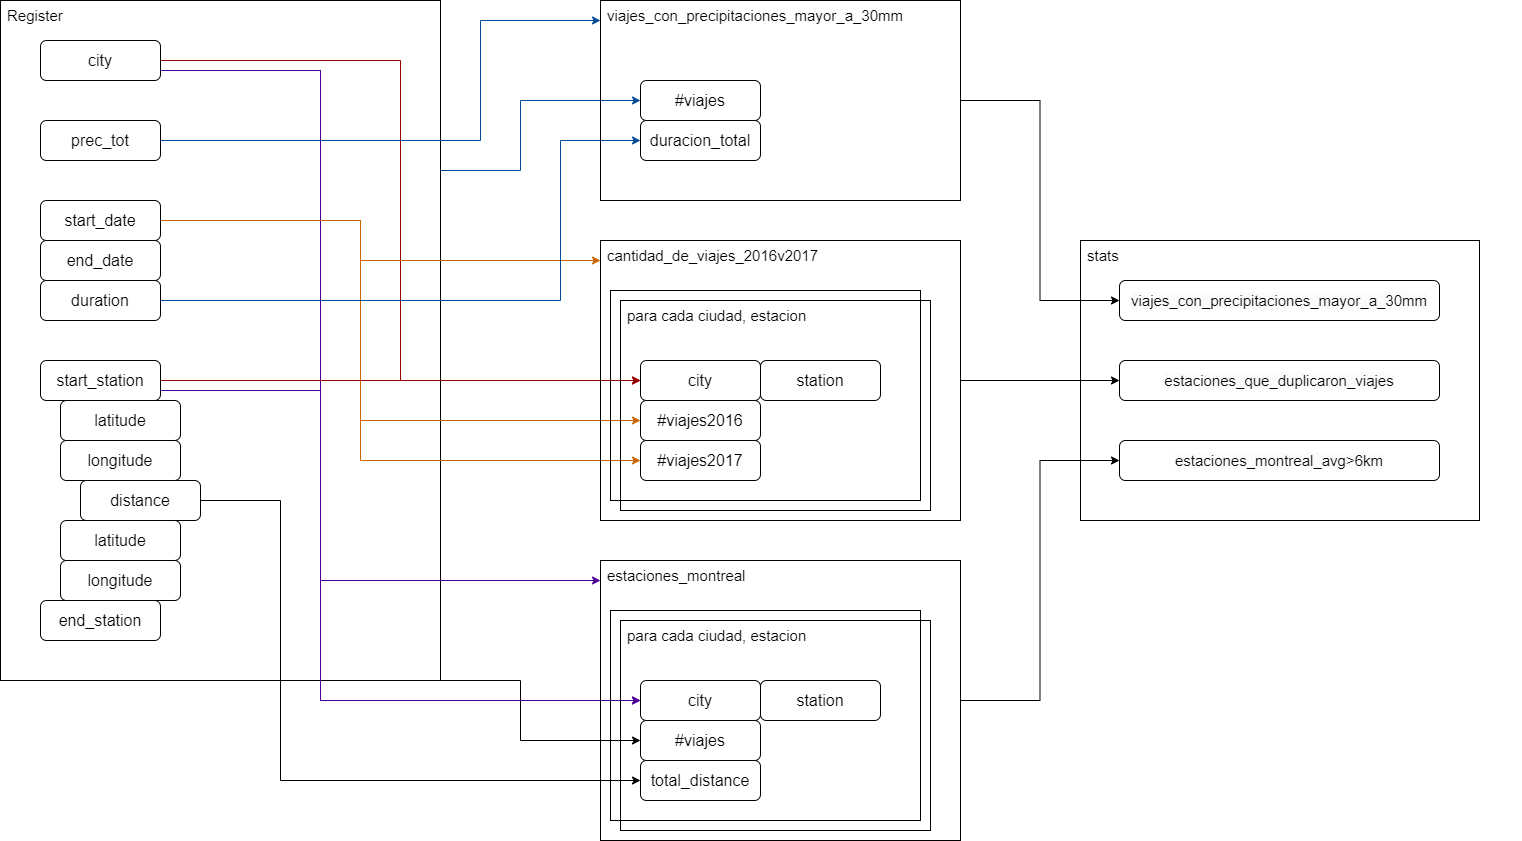

The diagram above was exported from draw.io. Its source (the exported page's mxGraphModel, read from the mxfile embedded in the PNG):
<mxGraphModel dx="1793" dy="884" grid="1" gridSize="10" guides="1" tooltips="1" connect="1" arrows="1" fold="1" page="1" pageScale="1" pageWidth="827" pageHeight="1169" math="0" shadow="0">
  <root>
    <mxCell id="0" />
    <mxCell id="1" parent="0" />
    <mxCell id="6LUTsDQ45pPqNZa0zPdd-7" style="edgeStyle=orthogonalEdgeStyle;rounded=0;orthogonalLoop=1;jettySize=auto;html=1;exitX=1;exitY=0.25;exitDx=0;exitDy=0;entryX=0;entryY=0.5;entryDx=0;entryDy=0;strokeColor=#004C99;" edge="1" parent="1" source="VZXRUHwA7DxGOZhcaNgQ-23" target="6LUTsDQ45pPqNZa0zPdd-6">
      <mxGeometry relative="1" as="geometry">
        <Array as="points">
          <mxPoint x="600" y="330" />
          <mxPoint x="600" y="260" />
        </Array>
      </mxGeometry>
    </mxCell>
    <mxCell id="6LUTsDQ45pPqNZa0zPdd-41" style="edgeStyle=orthogonalEdgeStyle;rounded=0;orthogonalLoop=1;jettySize=auto;html=1;exitX=1;exitY=1;exitDx=0;exitDy=0;entryX=0;entryY=0.5;entryDx=0;entryDy=0;" edge="1" parent="1" source="VZXRUHwA7DxGOZhcaNgQ-23" target="6LUTsDQ45pPqNZa0zPdd-33">
      <mxGeometry relative="1" as="geometry">
        <Array as="points">
          <mxPoint x="600" y="840" />
          <mxPoint x="600" y="900" />
        </Array>
      </mxGeometry>
    </mxCell>
    <mxCell id="VZXRUHwA7DxGOZhcaNgQ-23" value="" style="rounded=0;whiteSpace=wrap;html=1;fillColor=none;" vertex="1" parent="1">
      <mxGeometry x="80" y="160" width="440" height="680" as="geometry" />
    </mxCell>
    <mxCell id="6LUTsDQ45pPqNZa0zPdd-18" style="edgeStyle=orthogonalEdgeStyle;rounded=0;orthogonalLoop=1;jettySize=auto;html=1;exitX=1;exitY=0.5;exitDx=0;exitDy=0;entryX=0;entryY=0.5;entryDx=0;entryDy=0;strokeColor=#990000;" edge="1" parent="1" source="VZXRUHwA7DxGOZhcaNgQ-1" target="6LUTsDQ45pPqNZa0zPdd-14">
      <mxGeometry relative="1" as="geometry" />
    </mxCell>
    <mxCell id="6LUTsDQ45pPqNZa0zPdd-38" style="edgeStyle=orthogonalEdgeStyle;rounded=0;orthogonalLoop=1;jettySize=auto;html=1;exitX=1;exitY=0.75;exitDx=0;exitDy=0;entryX=0;entryY=0.5;entryDx=0;entryDy=0;strokeColor=#4C0099;" edge="1" parent="1" source="VZXRUHwA7DxGOZhcaNgQ-1" target="6LUTsDQ45pPqNZa0zPdd-24">
      <mxGeometry relative="1" as="geometry">
        <Array as="points">
          <mxPoint x="400" y="230" />
          <mxPoint x="400" y="740" />
        </Array>
      </mxGeometry>
    </mxCell>
    <mxCell id="6LUTsDQ45pPqNZa0zPdd-39" style="edgeStyle=orthogonalEdgeStyle;rounded=0;orthogonalLoop=1;jettySize=auto;html=1;exitX=1;exitY=0.75;exitDx=0;exitDy=0;entryX=0;entryY=0.5;entryDx=0;entryDy=0;strokeColor=#4C0099;" edge="1" parent="1" source="VZXRUHwA7DxGOZhcaNgQ-1" target="6LUTsDQ45pPqNZa0zPdd-28">
      <mxGeometry relative="1" as="geometry">
        <Array as="points">
          <mxPoint x="400" y="230" />
          <mxPoint x="400" y="860" />
        </Array>
      </mxGeometry>
    </mxCell>
    <mxCell id="VZXRUHwA7DxGOZhcaNgQ-1" value="city" style="rounded=1;whiteSpace=wrap;html=1;fontSize=16;" vertex="1" parent="1">
      <mxGeometry x="120" y="200" width="120" height="40" as="geometry" />
    </mxCell>
    <mxCell id="6LUTsDQ45pPqNZa0zPdd-4" style="edgeStyle=orthogonalEdgeStyle;rounded=0;orthogonalLoop=1;jettySize=auto;html=1;exitX=1;exitY=0.5;exitDx=0;exitDy=0;entryX=0;entryY=0.5;entryDx=0;entryDy=0;strokeColor=#004C99;" edge="1" parent="1" source="VZXRUHwA7DxGOZhcaNgQ-2" target="6LUTsDQ45pPqNZa0zPdd-3">
      <mxGeometry relative="1" as="geometry">
        <Array as="points">
          <mxPoint x="560" y="300" />
          <mxPoint x="560" y="180" />
        </Array>
      </mxGeometry>
    </mxCell>
    <mxCell id="VZXRUHwA7DxGOZhcaNgQ-2" value="prec_tot" style="rounded=1;whiteSpace=wrap;html=1;fontSize=16;" vertex="1" parent="1">
      <mxGeometry x="120" y="280" width="120" height="40" as="geometry" />
    </mxCell>
    <mxCell id="6LUTsDQ45pPqNZa0zPdd-20" style="edgeStyle=orthogonalEdgeStyle;rounded=0;orthogonalLoop=1;jettySize=auto;html=1;exitX=1;exitY=0.5;exitDx=0;exitDy=0;entryX=0;entryY=0.5;entryDx=0;entryDy=0;strokeColor=#CC6600;" edge="1" parent="1" source="VZXRUHwA7DxGOZhcaNgQ-3" target="6LUTsDQ45pPqNZa0zPdd-16">
      <mxGeometry relative="1" as="geometry">
        <Array as="points">
          <mxPoint x="440" y="380" />
          <mxPoint x="440" y="580" />
        </Array>
      </mxGeometry>
    </mxCell>
    <mxCell id="6LUTsDQ45pPqNZa0zPdd-21" style="edgeStyle=orthogonalEdgeStyle;rounded=0;orthogonalLoop=1;jettySize=auto;html=1;exitX=1;exitY=0.5;exitDx=0;exitDy=0;entryX=0;entryY=0.5;entryDx=0;entryDy=0;strokeColor=#CC6600;" edge="1" parent="1" source="VZXRUHwA7DxGOZhcaNgQ-3" target="6LUTsDQ45pPqNZa0zPdd-17">
      <mxGeometry relative="1" as="geometry">
        <Array as="points">
          <mxPoint x="440" y="380" />
          <mxPoint x="440" y="620" />
        </Array>
      </mxGeometry>
    </mxCell>
    <mxCell id="6LUTsDQ45pPqNZa0zPdd-22" style="edgeStyle=orthogonalEdgeStyle;rounded=0;orthogonalLoop=1;jettySize=auto;html=1;exitX=1;exitY=0.5;exitDx=0;exitDy=0;entryX=0;entryY=0.5;entryDx=0;entryDy=0;strokeColor=#CC6600;" edge="1" parent="1" source="VZXRUHwA7DxGOZhcaNgQ-3" target="6LUTsDQ45pPqNZa0zPdd-10">
      <mxGeometry relative="1" as="geometry">
        <Array as="points">
          <mxPoint x="440" y="380" />
          <mxPoint x="440" y="420" />
        </Array>
      </mxGeometry>
    </mxCell>
    <mxCell id="VZXRUHwA7DxGOZhcaNgQ-3" value="start_date" style="rounded=1;whiteSpace=wrap;html=1;fontSize=16;" vertex="1" parent="1">
      <mxGeometry x="120" y="360" width="120" height="40" as="geometry" />
    </mxCell>
    <mxCell id="VZXRUHwA7DxGOZhcaNgQ-4" value="end_date" style="rounded=1;whiteSpace=wrap;html=1;fontSize=16;" vertex="1" parent="1">
      <mxGeometry x="120" y="400" width="120" height="40" as="geometry" />
    </mxCell>
    <mxCell id="6LUTsDQ45pPqNZa0zPdd-19" style="edgeStyle=orthogonalEdgeStyle;rounded=0;orthogonalLoop=1;jettySize=auto;html=1;exitX=1;exitY=0.5;exitDx=0;exitDy=0;strokeColor=#990000;" edge="1" parent="1" source="VZXRUHwA7DxGOZhcaNgQ-5">
      <mxGeometry relative="1" as="geometry">
        <mxPoint x="720" y="540" as="targetPoint" />
      </mxGeometry>
    </mxCell>
    <mxCell id="6LUTsDQ45pPqNZa0zPdd-40" style="edgeStyle=orthogonalEdgeStyle;rounded=0;orthogonalLoop=1;jettySize=auto;html=1;exitX=1;exitY=0.75;exitDx=0;exitDy=0;entryX=0;entryY=0.5;entryDx=0;entryDy=0;strokeColor=#4C0099;" edge="1" parent="1" source="VZXRUHwA7DxGOZhcaNgQ-5" target="6LUTsDQ45pPqNZa0zPdd-28">
      <mxGeometry relative="1" as="geometry">
        <Array as="points">
          <mxPoint x="400" y="550" />
          <mxPoint x="400" y="860" />
        </Array>
      </mxGeometry>
    </mxCell>
    <mxCell id="VZXRUHwA7DxGOZhcaNgQ-5" value="start_station" style="rounded=1;whiteSpace=wrap;html=1;fontSize=16;" vertex="1" parent="1">
      <mxGeometry x="120" y="520" width="120" height="40" as="geometry" />
    </mxCell>
    <mxCell id="VZXRUHwA7DxGOZhcaNgQ-6" value="latitude" style="rounded=1;whiteSpace=wrap;html=1;fontSize=16;" vertex="1" parent="1">
      <mxGeometry x="140" y="560" width="120" height="40" as="geometry" />
    </mxCell>
    <mxCell id="VZXRUHwA7DxGOZhcaNgQ-7" value="longitude" style="rounded=1;whiteSpace=wrap;html=1;fontSize=16;" vertex="1" parent="1">
      <mxGeometry x="140" y="600" width="120" height="40" as="geometry" />
    </mxCell>
    <mxCell id="VZXRUHwA7DxGOZhcaNgQ-12" value="end_station" style="rounded=1;whiteSpace=wrap;html=1;fontSize=16;" vertex="1" parent="1">
      <mxGeometry x="120" y="760" width="120" height="40" as="geometry" />
    </mxCell>
    <mxCell id="VZXRUHwA7DxGOZhcaNgQ-13" value="latitude" style="rounded=1;whiteSpace=wrap;html=1;fontSize=16;" vertex="1" parent="1">
      <mxGeometry x="140" y="680" width="120" height="40" as="geometry" />
    </mxCell>
    <mxCell id="VZXRUHwA7DxGOZhcaNgQ-14" value="longitude" style="rounded=1;whiteSpace=wrap;html=1;fontSize=16;" vertex="1" parent="1">
      <mxGeometry x="140" y="720" width="120" height="40" as="geometry" />
    </mxCell>
    <mxCell id="6LUTsDQ45pPqNZa0zPdd-8" style="edgeStyle=orthogonalEdgeStyle;rounded=0;orthogonalLoop=1;jettySize=auto;html=1;exitX=1;exitY=0.5;exitDx=0;exitDy=0;entryX=0;entryY=0.5;entryDx=0;entryDy=0;strokeColor=#004C99;" edge="1" parent="1" source="VZXRUHwA7DxGOZhcaNgQ-17" target="6LUTsDQ45pPqNZa0zPdd-5">
      <mxGeometry relative="1" as="geometry">
        <Array as="points">
          <mxPoint x="640" y="460" />
          <mxPoint x="640" y="300" />
        </Array>
      </mxGeometry>
    </mxCell>
    <mxCell id="VZXRUHwA7DxGOZhcaNgQ-17" value="duration" style="rounded=1;whiteSpace=wrap;html=1;fontSize=16;" vertex="1" parent="1">
      <mxGeometry x="120" y="440" width="120" height="40" as="geometry" />
    </mxCell>
    <mxCell id="6LUTsDQ45pPqNZa0zPdd-42" style="edgeStyle=orthogonalEdgeStyle;rounded=0;orthogonalLoop=1;jettySize=auto;html=1;exitX=1;exitY=0.5;exitDx=0;exitDy=0;entryX=0;entryY=0.5;entryDx=0;entryDy=0;" edge="1" parent="1" source="VZXRUHwA7DxGOZhcaNgQ-18" target="6LUTsDQ45pPqNZa0zPdd-32">
      <mxGeometry relative="1" as="geometry">
        <Array as="points">
          <mxPoint x="360" y="660" />
          <mxPoint x="360" y="940" />
        </Array>
      </mxGeometry>
    </mxCell>
    <mxCell id="VZXRUHwA7DxGOZhcaNgQ-18" value="distance" style="rounded=1;whiteSpace=wrap;html=1;fontSize=16;" vertex="1" parent="1">
      <mxGeometry x="160" y="640" width="120" height="40" as="geometry" />
    </mxCell>
    <mxCell id="VZXRUHwA7DxGOZhcaNgQ-24" value="Register" style="text;html=1;strokeColor=none;fillColor=none;align=left;verticalAlign=top;whiteSpace=wrap;rounded=0;fontSize=15;spacingLeft=5;spacingBottom=0;" vertex="1" parent="1">
      <mxGeometry x="80" y="160" width="160" height="40" as="geometry" />
    </mxCell>
    <mxCell id="6LUTsDQ45pPqNZa0zPdd-48" style="edgeStyle=orthogonalEdgeStyle;rounded=0;orthogonalLoop=1;jettySize=auto;html=1;exitX=1;exitY=0.5;exitDx=0;exitDy=0;entryX=0;entryY=0.5;entryDx=0;entryDy=0;" edge="1" parent="1" source="6LUTsDQ45pPqNZa0zPdd-2" target="6LUTsDQ45pPqNZa0zPdd-46">
      <mxGeometry relative="1" as="geometry" />
    </mxCell>
    <mxCell id="6LUTsDQ45pPqNZa0zPdd-2" value="" style="rounded=0;whiteSpace=wrap;html=1;fillColor=none;" vertex="1" parent="1">
      <mxGeometry x="680" y="160" width="360" height="200" as="geometry" />
    </mxCell>
    <mxCell id="6LUTsDQ45pPqNZa0zPdd-3" value="viajes_con_precipitaciones_mayor_a_30mm" style="text;html=1;strokeColor=none;fillColor=none;align=left;verticalAlign=top;whiteSpace=wrap;rounded=0;fontSize=15;spacingLeft=5;spacingBottom=0;" vertex="1" parent="1">
      <mxGeometry x="680" y="160" width="440" height="40" as="geometry" />
    </mxCell>
    <mxCell id="6LUTsDQ45pPqNZa0zPdd-5" value="duracion_total" style="rounded=1;whiteSpace=wrap;html=1;fontSize=16;" vertex="1" parent="1">
      <mxGeometry x="720" y="280" width="120" height="40" as="geometry" />
    </mxCell>
    <mxCell id="6LUTsDQ45pPqNZa0zPdd-6" value="#viajes" style="rounded=1;whiteSpace=wrap;html=1;fontSize=16;" vertex="1" parent="1">
      <mxGeometry x="720" y="240" width="120" height="40" as="geometry" />
    </mxCell>
    <mxCell id="6LUTsDQ45pPqNZa0zPdd-49" style="edgeStyle=orthogonalEdgeStyle;rounded=0;orthogonalLoop=1;jettySize=auto;html=1;exitX=1;exitY=0.5;exitDx=0;exitDy=0;" edge="1" parent="1" source="6LUTsDQ45pPqNZa0zPdd-9" target="6LUTsDQ45pPqNZa0zPdd-47">
      <mxGeometry relative="1" as="geometry" />
    </mxCell>
    <mxCell id="6LUTsDQ45pPqNZa0zPdd-9" value="" style="rounded=0;whiteSpace=wrap;html=1;fillColor=none;" vertex="1" parent="1">
      <mxGeometry x="680" y="400" width="360" height="280" as="geometry" />
    </mxCell>
    <mxCell id="6LUTsDQ45pPqNZa0zPdd-10" value="cantidad_de_viajes_2016v2017" style="text;html=1;strokeColor=none;fillColor=none;align=left;verticalAlign=top;whiteSpace=wrap;rounded=0;fontSize=15;spacingLeft=5;spacingBottom=0;" vertex="1" parent="1">
      <mxGeometry x="680" y="400" width="440" height="40" as="geometry" />
    </mxCell>
    <mxCell id="6LUTsDQ45pPqNZa0zPdd-11" value="" style="rounded=0;whiteSpace=wrap;html=1;fillColor=none;" vertex="1" parent="1">
      <mxGeometry x="690" y="450" width="310" height="210" as="geometry" />
    </mxCell>
    <mxCell id="6LUTsDQ45pPqNZa0zPdd-12" value="" style="rounded=0;whiteSpace=wrap;html=1;fillColor=none;" vertex="1" parent="1">
      <mxGeometry x="700" y="460" width="310" height="210" as="geometry" />
    </mxCell>
    <mxCell id="6LUTsDQ45pPqNZa0zPdd-13" value="para cada ciudad, estacion" style="text;html=1;strokeColor=none;fillColor=none;align=left;verticalAlign=top;whiteSpace=wrap;rounded=0;fontSize=15;spacingLeft=5;spacingBottom=0;" vertex="1" parent="1">
      <mxGeometry x="700" y="460" width="440" height="40" as="geometry" />
    </mxCell>
    <mxCell id="6LUTsDQ45pPqNZa0zPdd-14" value="city" style="rounded=1;whiteSpace=wrap;html=1;fontSize=16;" vertex="1" parent="1">
      <mxGeometry x="720" y="520" width="120" height="40" as="geometry" />
    </mxCell>
    <mxCell id="6LUTsDQ45pPqNZa0zPdd-15" value="station" style="rounded=1;whiteSpace=wrap;html=1;fontSize=16;" vertex="1" parent="1">
      <mxGeometry x="840" y="520" width="120" height="40" as="geometry" />
    </mxCell>
    <mxCell id="6LUTsDQ45pPqNZa0zPdd-16" value="#viajes2016" style="rounded=1;whiteSpace=wrap;html=1;fontSize=16;" vertex="1" parent="1">
      <mxGeometry x="720" y="560" width="120" height="40" as="geometry" />
    </mxCell>
    <mxCell id="6LUTsDQ45pPqNZa0zPdd-17" value="#viajes2017" style="rounded=1;whiteSpace=wrap;html=1;fontSize=16;" vertex="1" parent="1">
      <mxGeometry x="720" y="600" width="120" height="40" as="geometry" />
    </mxCell>
    <mxCell id="6LUTsDQ45pPqNZa0zPdd-51" style="edgeStyle=orthogonalEdgeStyle;rounded=0;orthogonalLoop=1;jettySize=auto;html=1;exitX=1;exitY=0.5;exitDx=0;exitDy=0;entryX=0;entryY=0.5;entryDx=0;entryDy=0;" edge="1" parent="1" source="6LUTsDQ45pPqNZa0zPdd-23" target="6LUTsDQ45pPqNZa0zPdd-50">
      <mxGeometry relative="1" as="geometry" />
    </mxCell>
    <mxCell id="6LUTsDQ45pPqNZa0zPdd-23" value="" style="rounded=0;whiteSpace=wrap;html=1;fillColor=none;" vertex="1" parent="1">
      <mxGeometry x="680" y="720" width="360" height="280" as="geometry" />
    </mxCell>
    <mxCell id="6LUTsDQ45pPqNZa0zPdd-24" value="estaciones_montreal" style="text;html=1;strokeColor=none;fillColor=none;align=left;verticalAlign=top;whiteSpace=wrap;rounded=0;fontSize=15;spacingLeft=5;spacingBottom=0;" vertex="1" parent="1">
      <mxGeometry x="680" y="720" width="440" height="40" as="geometry" />
    </mxCell>
    <mxCell id="6LUTsDQ45pPqNZa0zPdd-25" value="" style="rounded=0;whiteSpace=wrap;html=1;fillColor=none;" vertex="1" parent="1">
      <mxGeometry x="690" y="770" width="310" height="210" as="geometry" />
    </mxCell>
    <mxCell id="6LUTsDQ45pPqNZa0zPdd-26" value="" style="rounded=0;whiteSpace=wrap;html=1;fillColor=none;" vertex="1" parent="1">
      <mxGeometry x="700" y="780" width="310" height="210" as="geometry" />
    </mxCell>
    <mxCell id="6LUTsDQ45pPqNZa0zPdd-27" value="para cada ciudad, estacion" style="text;html=1;strokeColor=none;fillColor=none;align=left;verticalAlign=top;whiteSpace=wrap;rounded=0;fontSize=15;spacingLeft=5;spacingBottom=0;" vertex="1" parent="1">
      <mxGeometry x="700" y="780" width="440" height="40" as="geometry" />
    </mxCell>
    <mxCell id="6LUTsDQ45pPqNZa0zPdd-28" value="city" style="rounded=1;whiteSpace=wrap;html=1;fontSize=16;" vertex="1" parent="1">
      <mxGeometry x="720" y="840" width="120" height="40" as="geometry" />
    </mxCell>
    <mxCell id="6LUTsDQ45pPqNZa0zPdd-29" value="station" style="rounded=1;whiteSpace=wrap;html=1;fontSize=16;" vertex="1" parent="1">
      <mxGeometry x="840" y="840" width="120" height="40" as="geometry" />
    </mxCell>
    <mxCell id="6LUTsDQ45pPqNZa0zPdd-32" value="total_distance" style="rounded=1;whiteSpace=wrap;html=1;fontSize=16;" vertex="1" parent="1">
      <mxGeometry x="720" y="920" width="120" height="40" as="geometry" />
    </mxCell>
    <mxCell id="6LUTsDQ45pPqNZa0zPdd-33" value="#viajes" style="rounded=1;whiteSpace=wrap;html=1;fontSize=16;" vertex="1" parent="1">
      <mxGeometry x="720" y="880" width="120" height="40" as="geometry" />
    </mxCell>
    <mxCell id="6LUTsDQ45pPqNZa0zPdd-43" value="" style="rounded=0;whiteSpace=wrap;html=1;fillColor=none;" vertex="1" parent="1">
      <mxGeometry x="1160" y="400" width="399" height="280" as="geometry" />
    </mxCell>
    <mxCell id="6LUTsDQ45pPqNZa0zPdd-44" value="stats" style="text;html=1;strokeColor=none;fillColor=none;align=left;verticalAlign=top;whiteSpace=wrap;rounded=0;fontSize=15;spacingLeft=5;spacingBottom=0;" vertex="1" parent="1">
      <mxGeometry x="1160" y="400" width="440" height="40" as="geometry" />
    </mxCell>
    <mxCell id="6LUTsDQ45pPqNZa0zPdd-46" value="&lt;span style=&quot;color: rgb(0, 0, 0); font-family: Helvetica; font-size: 15px; font-style: normal; font-variant-ligatures: normal; font-variant-caps: normal; font-weight: 400; letter-spacing: normal; orphans: 2; text-align: left; text-indent: 0px; text-transform: none; widows: 2; word-spacing: 0px; -webkit-text-stroke-width: 0px; background-color: rgb(251, 251, 251); text-decoration-thickness: initial; text-decoration-style: initial; text-decoration-color: initial; float: none; display: inline !important;&quot;&gt;viajes_con_precipitaciones_mayor_a_30mm&lt;/span&gt;" style="rounded=1;whiteSpace=wrap;html=1;" vertex="1" parent="1">
      <mxGeometry x="1199" y="440" width="320" height="40" as="geometry" />
    </mxCell>
    <mxCell id="6LUTsDQ45pPqNZa0zPdd-47" value="&lt;span style=&quot;color: rgb(0, 0, 0); font-family: Helvetica; font-size: 15px; font-style: normal; font-variant-ligatures: normal; font-variant-caps: normal; font-weight: 400; letter-spacing: normal; orphans: 2; text-align: left; text-indent: 0px; text-transform: none; widows: 2; word-spacing: 0px; -webkit-text-stroke-width: 0px; background-color: rgb(251, 251, 251); text-decoration-thickness: initial; text-decoration-style: initial; text-decoration-color: initial; float: none; display: inline !important;&quot;&gt;estaciones_que_duplicaron_viajes&lt;/span&gt;" style="rounded=1;whiteSpace=wrap;html=1;" vertex="1" parent="1">
      <mxGeometry x="1199" y="520" width="320" height="40" as="geometry" />
    </mxCell>
    <mxCell id="6LUTsDQ45pPqNZa0zPdd-50" value="&lt;span style=&quot;color: rgb(0, 0, 0); font-family: Helvetica; font-size: 15px; font-style: normal; font-variant-ligatures: normal; font-variant-caps: normal; font-weight: 400; letter-spacing: normal; orphans: 2; text-align: left; text-indent: 0px; text-transform: none; widows: 2; word-spacing: 0px; -webkit-text-stroke-width: 0px; background-color: rgb(251, 251, 251); text-decoration-thickness: initial; text-decoration-style: initial; text-decoration-color: initial; float: none; display: inline !important;&quot;&gt;estaciones_montreal_avg&amp;gt;6km&lt;/span&gt;" style="rounded=1;whiteSpace=wrap;html=1;" vertex="1" parent="1">
      <mxGeometry x="1199" y="600" width="320" height="40" as="geometry" />
    </mxCell>
  </root>
</mxGraphModel>